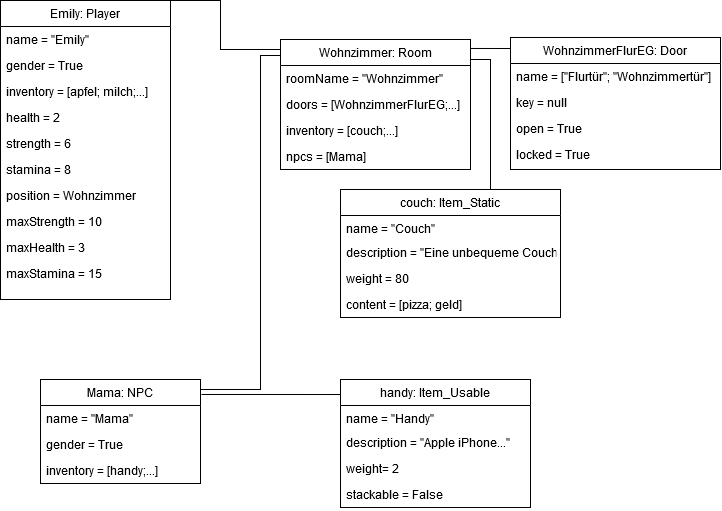

The diagram above was exported from draw.io. Its source (the exported page's mxGraphModel, read from the mxfile embedded in the PNG):
<mxGraphModel dx="1187" dy="613" grid="1" gridSize="10" guides="1" tooltips="1" connect="1" arrows="1" fold="1" page="1" pageScale="1" pageWidth="827" pageHeight="1169" math="0" shadow="0">
  <root>
    <mxCell id="WIyWlLk6GJQsqaUBKTNV-0" />
    <mxCell id="WIyWlLk6GJQsqaUBKTNV-1" parent="WIyWlLk6GJQsqaUBKTNV-0" />
    <mxCell id="59" style="edgeStyle=orthogonalEdgeStyle;rounded=0;orthogonalLoop=1;jettySize=auto;html=1;exitX=1;exitY=0;exitDx=0;exitDy=0;entryX=0.006;entryY=0.123;entryDx=0;entryDy=0;entryPerimeter=0;endArrow=none;endFill=0;" parent="WIyWlLk6GJQsqaUBKTNV-1" source="zkfFHV4jXpPFQw0GAbJ--0" target="4" edge="1">
      <mxGeometry relative="1" as="geometry">
        <Array as="points">
          <mxPoint x="260" y="440" />
          <mxPoint x="320" y="440" />
          <mxPoint x="320" y="106" />
        </Array>
      </mxGeometry>
    </mxCell>
    <mxCell id="zkfFHV4jXpPFQw0GAbJ--0" value="Mama: NPC " style="swimlane;fontStyle=0;align=center;verticalAlign=top;childLayout=stackLayout;horizontal=1;startSize=26;horizontalStack=0;resizeParent=1;resizeLast=0;collapsible=1;marginBottom=0;rounded=0;shadow=0;strokeWidth=1;" parent="WIyWlLk6GJQsqaUBKTNV-1" vertex="1">
      <mxGeometry x="100" y="430" width="160" height="104" as="geometry">
        <mxRectangle x="230" y="140" width="160" height="26" as="alternateBounds" />
      </mxGeometry>
    </mxCell>
    <mxCell id="zkfFHV4jXpPFQw0GAbJ--1" value="name = &quot;Mama&quot;" style="text;align=left;verticalAlign=top;spacingLeft=4;spacingRight=4;overflow=hidden;rotatable=0;points=[[0,0.5],[1,0.5]];portConstraint=eastwest;" parent="zkfFHV4jXpPFQw0GAbJ--0" vertex="1">
      <mxGeometry y="26" width="160" height="26" as="geometry" />
    </mxCell>
    <mxCell id="zkfFHV4jXpPFQw0GAbJ--2" value="gender = True" style="text;align=left;verticalAlign=top;spacingLeft=4;spacingRight=4;overflow=hidden;rotatable=0;points=[[0,0.5],[1,0.5]];portConstraint=eastwest;rounded=0;shadow=0;html=0;" parent="zkfFHV4jXpPFQw0GAbJ--0" vertex="1">
      <mxGeometry y="52" width="160" height="26" as="geometry" />
    </mxCell>
    <mxCell id="zkfFHV4jXpPFQw0GAbJ--3" value="inventory = [handy;...]" style="text;align=left;verticalAlign=top;spacingLeft=4;spacingRight=4;overflow=hidden;rotatable=0;points=[[0,0.5],[1,0.5]];portConstraint=eastwest;rounded=0;shadow=0;html=0;" parent="zkfFHV4jXpPFQw0GAbJ--0" vertex="1">
      <mxGeometry y="78" width="160" height="26" as="geometry" />
    </mxCell>
    <mxCell id="73" style="edgeStyle=orthogonalEdgeStyle;rounded=0;orthogonalLoop=1;jettySize=auto;html=1;exitX=1;exitY=0.25;exitDx=0;exitDy=0;entryX=0.925;entryY=0;entryDx=0;entryDy=0;entryPerimeter=0;endArrow=none;endFill=0;" parent="WIyWlLk6GJQsqaUBKTNV-1" source="4" target="60" edge="1">
      <mxGeometry relative="1" as="geometry">
        <Array as="points">
          <mxPoint x="530" y="110" />
          <mxPoint x="550" y="110" />
          <mxPoint x="550" y="240" />
        </Array>
      </mxGeometry>
    </mxCell>
    <mxCell id="4" value="Wohnzimmer: Room" style="swimlane;fontStyle=0;align=center;verticalAlign=top;childLayout=stackLayout;horizontal=1;startSize=26;horizontalStack=0;resizeParent=1;resizeLast=0;collapsible=1;marginBottom=0;rounded=0;shadow=0;strokeWidth=1;" parent="WIyWlLk6GJQsqaUBKTNV-1" vertex="1">
      <mxGeometry x="340" y="90" width="190" height="130" as="geometry">
        <mxRectangle x="230" y="40" width="160" height="26" as="alternateBounds" />
      </mxGeometry>
    </mxCell>
    <mxCell id="5" value="roomName = &quot;Wohnzimmer&quot;" style="text;align=left;verticalAlign=top;spacingLeft=4;spacingRight=4;overflow=hidden;rotatable=0;points=[[0,0.5],[1,0.5]];portConstraint=eastwest;" parent="4" vertex="1">
      <mxGeometry y="26" width="190" height="26" as="geometry" />
    </mxCell>
    <mxCell id="6" value="doors = [WohnzimmerFlurEG;...]" style="text;align=left;verticalAlign=top;spacingLeft=4;spacingRight=4;overflow=hidden;rotatable=0;points=[[0,0.5],[1,0.5]];portConstraint=eastwest;" parent="4" vertex="1">
      <mxGeometry y="52" width="190" height="26" as="geometry" />
    </mxCell>
    <mxCell id="7" value="inventory = [couch;...]" style="text;align=left;verticalAlign=top;spacingLeft=4;spacingRight=4;overflow=hidden;rotatable=0;points=[[0,0.5],[1,0.5]];portConstraint=eastwest;" parent="4" vertex="1">
      <mxGeometry y="78" width="190" height="26" as="geometry" />
    </mxCell>
    <mxCell id="8" value="npcs = [Mama]" style="text;align=left;verticalAlign=top;spacingLeft=4;spacingRight=4;overflow=hidden;rotatable=0;points=[[0,0.5],[1,0.5]];portConstraint=eastwest;" parent="4" vertex="1">
      <mxGeometry y="104" width="190" height="26" as="geometry" />
    </mxCell>
    <mxCell id="58" style="edgeStyle=orthogonalEdgeStyle;rounded=0;orthogonalLoop=1;jettySize=auto;html=1;exitX=1;exitY=0;exitDx=0;exitDy=0;entryX=0;entryY=0;entryDx=0;entryDy=0;endArrow=none;endFill=0;" parent="WIyWlLk6GJQsqaUBKTNV-1" source="21" target="4" edge="1">
      <mxGeometry relative="1" as="geometry">
        <Array as="points">
          <mxPoint x="280" y="51" />
          <mxPoint x="280" y="100" />
          <mxPoint x="340" y="100" />
        </Array>
      </mxGeometry>
    </mxCell>
    <mxCell id="56" style="edgeStyle=orthogonalEdgeStyle;rounded=0;orthogonalLoop=1;jettySize=auto;html=1;entryX=1.006;entryY=0.144;entryDx=0;entryDy=0;entryPerimeter=0;exitX=0.006;exitY=0.094;exitDx=0;exitDy=0;exitPerimeter=0;endArrow=none;endFill=0;" parent="WIyWlLk6GJQsqaUBKTNV-1" source="29" target="zkfFHV4jXpPFQw0GAbJ--0" edge="1">
      <mxGeometry relative="1" as="geometry">
        <Array as="points">
          <mxPoint x="401" y="445" />
        </Array>
      </mxGeometry>
    </mxCell>
    <mxCell id="29" value="handy: Item_Usable" style="swimlane;fontStyle=0;align=center;verticalAlign=top;childLayout=stackLayout;horizontal=1;startSize=26;horizontalStack=0;resizeParent=1;resizeLast=0;collapsible=1;marginBottom=0;rounded=0;shadow=0;strokeWidth=1;" parent="WIyWlLk6GJQsqaUBKTNV-1" vertex="1">
      <mxGeometry x="400" y="430" width="190" height="128" as="geometry">
        <mxRectangle x="440" y="40" width="160" height="26" as="alternateBounds" />
      </mxGeometry>
    </mxCell>
    <mxCell id="30" value="name = &quot;Handy&quot;" style="text;align=left;verticalAlign=top;spacingLeft=4;spacingRight=4;overflow=hidden;rotatable=0;points=[[0,0.5],[1,0.5]];portConstraint=eastwest;" parent="29" vertex="1">
      <mxGeometry y="26" width="190" height="24" as="geometry" />
    </mxCell>
    <mxCell id="31" value="description = &quot;Apple iPhone...&quot;" style="text;align=left;verticalAlign=top;spacingLeft=4;spacingRight=4;overflow=hidden;rotatable=0;points=[[0,0.5],[1,0.5]];portConstraint=eastwest;rounded=0;shadow=0;html=0;" parent="29" vertex="1">
      <mxGeometry y="50" width="190" height="26" as="geometry" />
    </mxCell>
    <mxCell id="32" value="weight= 2" style="text;align=left;verticalAlign=top;spacingLeft=4;spacingRight=4;overflow=hidden;rotatable=0;points=[[0,0.5],[1,0.5]];portConstraint=eastwest;rounded=0;shadow=0;html=0;" parent="29" vertex="1">
      <mxGeometry y="76" width="190" height="26" as="geometry" />
    </mxCell>
    <mxCell id="38" value="stackable = False" style="text;align=left;verticalAlign=top;spacingLeft=4;spacingRight=4;overflow=hidden;rotatable=0;points=[[0,0.5],[1,0.5]];portConstraint=eastwest;" parent="29" vertex="1">
      <mxGeometry y="102" width="190" height="26" as="geometry" />
    </mxCell>
    <mxCell id="57" style="edgeStyle=orthogonalEdgeStyle;rounded=0;orthogonalLoop=1;jettySize=auto;html=1;exitX=0;exitY=0;exitDx=0;exitDy=0;entryX=1;entryY=0.069;entryDx=0;entryDy=0;entryPerimeter=0;endArrow=none;endFill=0;" parent="WIyWlLk6GJQsqaUBKTNV-1" source="44" target="4" edge="1">
      <mxGeometry relative="1" as="geometry">
        <Array as="points">
          <mxPoint x="570" y="99" />
        </Array>
      </mxGeometry>
    </mxCell>
    <mxCell id="44" value="WohnzimmerFlurEG: Door" style="swimlane;fontStyle=0;align=center;verticalAlign=top;childLayout=stackLayout;horizontal=1;startSize=26;horizontalStack=0;resizeParent=1;resizeLast=0;collapsible=1;marginBottom=0;rounded=0;shadow=0;strokeWidth=1;" parent="WIyWlLk6GJQsqaUBKTNV-1" vertex="1">
      <mxGeometry x="570" y="88" width="210" height="132" as="geometry">
        <mxRectangle x="640" y="40" width="160" height="26" as="alternateBounds" />
      </mxGeometry>
    </mxCell>
    <mxCell id="45" value="name = [&quot;Flurtür&quot;; &quot;Wohnzimmertür&quot;]" style="text;align=left;verticalAlign=top;spacingLeft=4;spacingRight=4;overflow=hidden;rotatable=0;points=[[0,0.5],[1,0.5]];portConstraint=eastwest;" parent="44" vertex="1">
      <mxGeometry y="26" width="210" height="26" as="geometry" />
    </mxCell>
    <mxCell id="46" value="key = null" style="text;align=left;verticalAlign=top;spacingLeft=4;spacingRight=4;overflow=hidden;rotatable=0;points=[[0,0.5],[1,0.5]];portConstraint=eastwest;" parent="44" vertex="1">
      <mxGeometry y="52" width="210" height="26" as="geometry" />
    </mxCell>
    <mxCell id="47" value="open = True" style="text;align=left;verticalAlign=top;spacingLeft=4;spacingRight=4;overflow=hidden;rotatable=0;points=[[0,0.5],[1,0.5]];portConstraint=eastwest;fontStyle=0" parent="44" vertex="1">
      <mxGeometry y="78" width="210" height="26" as="geometry" />
    </mxCell>
    <mxCell id="48" value="locked = True" style="text;align=left;verticalAlign=top;spacingLeft=4;spacingRight=4;overflow=hidden;rotatable=0;points=[[0,0.5],[1,0.5]];portConstraint=eastwest;" parent="44" vertex="1">
      <mxGeometry y="104" width="210" height="26" as="geometry" />
    </mxCell>
    <mxCell id="60" value="couch: Item_Static" style="swimlane;fontStyle=0;align=center;verticalAlign=top;childLayout=stackLayout;horizontal=1;startSize=26;horizontalStack=0;resizeParent=1;resizeLast=0;collapsible=1;marginBottom=0;rounded=0;shadow=0;strokeWidth=1;" parent="WIyWlLk6GJQsqaUBKTNV-1" vertex="1">
      <mxGeometry x="400" y="240" width="220" height="128" as="geometry">
        <mxRectangle x="440" y="40" width="160" height="26" as="alternateBounds" />
      </mxGeometry>
    </mxCell>
    <mxCell id="61" value="name = &quot;Couch&quot;" style="text;align=left;verticalAlign=top;spacingLeft=4;spacingRight=4;overflow=hidden;rotatable=0;points=[[0,0.5],[1,0.5]];portConstraint=eastwest;" parent="60" vertex="1">
      <mxGeometry y="26" width="220" height="24" as="geometry" />
    </mxCell>
    <mxCell id="62" value="description = &quot;Eine unbequeme Couch&quot;" style="text;align=left;verticalAlign=top;spacingLeft=4;spacingRight=4;overflow=hidden;rotatable=0;points=[[0,0.5],[1,0.5]];portConstraint=eastwest;rounded=0;shadow=0;html=0;" parent="60" vertex="1">
      <mxGeometry y="50" width="220" height="26" as="geometry" />
    </mxCell>
    <mxCell id="63" value="weight = 80" style="text;align=left;verticalAlign=top;spacingLeft=4;spacingRight=4;overflow=hidden;rotatable=0;points=[[0,0.5],[1,0.5]];portConstraint=eastwest;rounded=0;shadow=0;html=0;" parent="60" vertex="1">
      <mxGeometry y="76" width="220" height="26" as="geometry" />
    </mxCell>
    <mxCell id="72" value="content = [pizza; geld]" style="text;align=left;verticalAlign=top;spacingLeft=4;spacingRight=4;overflow=hidden;rotatable=0;points=[[0,0.5],[1,0.5]];portConstraint=eastwest;rounded=0;shadow=0;html=0;" parent="60" vertex="1">
      <mxGeometry y="102" width="220" height="26" as="geometry" />
    </mxCell>
    <mxCell id="21" value="Emily: Player " style="swimlane;fontStyle=0;align=center;verticalAlign=top;childLayout=stackLayout;horizontal=1;startSize=26;horizontalStack=0;resizeParent=1;resizeLast=0;collapsible=1;marginBottom=0;rounded=0;shadow=0;strokeWidth=1;" parent="WIyWlLk6GJQsqaUBKTNV-1" vertex="1">
      <mxGeometry x="60" y="51" width="170" height="299" as="geometry">
        <mxRectangle x="230" y="140" width="160" height="26" as="alternateBounds" />
      </mxGeometry>
    </mxCell>
    <mxCell id="22" value="name = &quot;Emily&quot;" style="text;align=left;verticalAlign=top;spacingLeft=4;spacingRight=4;overflow=hidden;rotatable=0;points=[[0,0.5],[1,0.5]];portConstraint=eastwest;" parent="21" vertex="1">
      <mxGeometry y="26" width="170" height="26" as="geometry" />
    </mxCell>
    <mxCell id="23" value="gender = True" style="text;align=left;verticalAlign=top;spacingLeft=4;spacingRight=4;overflow=hidden;rotatable=0;points=[[0,0.5],[1,0.5]];portConstraint=eastwest;rounded=0;shadow=0;html=0;" parent="21" vertex="1">
      <mxGeometry y="52" width="170" height="26" as="geometry" />
    </mxCell>
    <mxCell id="24" value="inventory = [apfel; milch;...]" style="text;align=left;verticalAlign=top;spacingLeft=4;spacingRight=4;overflow=hidden;rotatable=0;points=[[0,0.5],[1,0.5]];portConstraint=eastwest;rounded=0;shadow=0;html=0;" parent="21" vertex="1">
      <mxGeometry y="78" width="170" height="26" as="geometry" />
    </mxCell>
    <mxCell id="25" value="health = 2" style="text;align=left;verticalAlign=top;spacingLeft=4;spacingRight=4;overflow=hidden;rotatable=0;points=[[0,0.5],[1,0.5]];portConstraint=eastwest;rounded=0;shadow=0;html=0;" parent="21" vertex="1">
      <mxGeometry y="104" width="170" height="26" as="geometry" />
    </mxCell>
    <mxCell id="26" value="strength = 6" style="text;align=left;verticalAlign=top;spacingLeft=4;spacingRight=4;overflow=hidden;rotatable=0;points=[[0,0.5],[1,0.5]];portConstraint=eastwest;rounded=0;shadow=0;html=0;" parent="21" vertex="1">
      <mxGeometry y="130" width="170" height="26" as="geometry" />
    </mxCell>
    <mxCell id="27" value="stamina = 8" style="text;align=left;verticalAlign=top;spacingLeft=4;spacingRight=4;overflow=hidden;rotatable=0;points=[[0,0.5],[1,0.5]];portConstraint=eastwest;rounded=0;shadow=0;html=0;" parent="21" vertex="1">
      <mxGeometry y="156" width="170" height="26" as="geometry" />
    </mxCell>
    <mxCell id="28" value="position = Wohnzimmer" style="text;align=left;verticalAlign=top;spacingLeft=4;spacingRight=4;overflow=hidden;rotatable=0;points=[[0,0.5],[1,0.5]];portConstraint=eastwest;rounded=0;shadow=0;html=0;" parent="21" vertex="1">
      <mxGeometry y="182" width="170" height="26" as="geometry" />
    </mxCell>
    <mxCell id="t8HnYLCkNLAlTeq7QF7_-73" value="maxStrength = 10" style="text;align=left;verticalAlign=top;spacingLeft=4;spacingRight=4;overflow=hidden;rotatable=0;points=[[0,0.5],[1,0.5]];portConstraint=eastwest;rounded=0;shadow=0;html=0;" vertex="1" parent="21">
      <mxGeometry y="208" width="170" height="26" as="geometry" />
    </mxCell>
    <mxCell id="t8HnYLCkNLAlTeq7QF7_-74" value="maxHealth = 3" style="text;align=left;verticalAlign=top;spacingLeft=4;spacingRight=4;overflow=hidden;rotatable=0;points=[[0,0.5],[1,0.5]];portConstraint=eastwest;rounded=0;shadow=0;html=0;" vertex="1" parent="21">
      <mxGeometry y="234" width="170" height="26" as="geometry" />
    </mxCell>
    <mxCell id="t8HnYLCkNLAlTeq7QF7_-75" value="maxStamina = 15" style="text;align=left;verticalAlign=top;spacingLeft=4;spacingRight=4;overflow=hidden;rotatable=0;points=[[0,0.5],[1,0.5]];portConstraint=eastwest;rounded=0;shadow=0;html=0;" vertex="1" parent="21">
      <mxGeometry y="260" width="170" height="26" as="geometry" />
    </mxCell>
  </root>
</mxGraphModel>